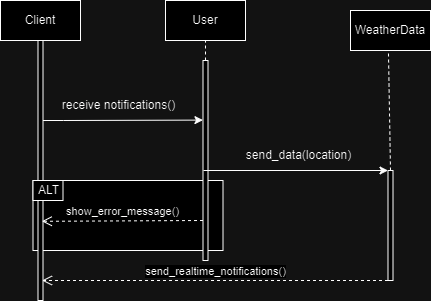

The diagram above was exported from draw.io. Its source (the exported page's mxGraphModel, read from the mxfile embedded in the PNG):
<mxGraphModel dx="1434" dy="792" grid="1" gridSize="10" guides="1" tooltips="1" connect="1" arrows="1" fold="1" page="1" pageScale="1" pageWidth="827" pageHeight="1169" math="0" shadow="0">
  <root>
    <mxCell id="0" />
    <mxCell id="1" parent="0" />
    <mxCell id="LuYdbRBV4z9gpuXvAEJp-1" value="" style="rounded=0;whiteSpace=wrap;html=1;" parent="1" vertex="1">
      <mxGeometry x="202.5" y="280" width="190" height="70" as="geometry" />
    </mxCell>
    <mxCell id="LuYdbRBV4z9gpuXvAEJp-22" value="" style="rounded=0;whiteSpace=wrap;html=1;" parent="1" vertex="1">
      <mxGeometry x="207.5" y="140" width="5" height="260" as="geometry" />
    </mxCell>
    <mxCell id="LuYdbRBV4z9gpuXvAEJp-2" style="edgeStyle=orthogonalEdgeStyle;rounded=0;orthogonalLoop=1;jettySize=auto;html=1;entryX=-0.008;entryY=0.298;entryDx=0;entryDy=0;entryPerimeter=0;" parent="1" target="LuYdbRBV4z9gpuXvAEJp-8" edge="1">
      <mxGeometry relative="1" as="geometry">
        <mxPoint x="212.5" y="220" as="sourcePoint" />
        <mxPoint x="370" y="220" as="targetPoint" />
        <Array as="points">
          <mxPoint x="233" y="220" />
        </Array>
      </mxGeometry>
    </mxCell>
    <mxCell id="LuYdbRBV4z9gpuXvAEJp-5" value="&lt;font style=&quot;vertical-align: inherit;&quot;&gt;&lt;font style=&quot;vertical-align: inherit;&quot;&gt;&lt;font style=&quot;vertical-align: inherit;&quot;&gt;&lt;font style=&quot;vertical-align: inherit;&quot;&gt;receive notifications()&lt;/font&gt;&lt;/font&gt;&lt;/font&gt;&lt;/font&gt;" style="text;html=1;align=center;verticalAlign=middle;resizable=0;points=[];autosize=1;strokeColor=none;fillColor=none;rotation=0;" parent="1" vertex="1">
      <mxGeometry x="217.5" y="190" width="140" height="30" as="geometry" />
    </mxCell>
    <mxCell id="LuYdbRBV4z9gpuXvAEJp-7" value="&lt;font style=&quot;vertical-align: inherit;&quot;&gt;&lt;font style=&quot;vertical-align: inherit;&quot;&gt;send_data(location)&lt;/font&gt;&lt;/font&gt;" style="text;html=1;align=center;verticalAlign=middle;resizable=0;points=[];autosize=1;strokeColor=none;fillColor=none;rotation=0;" parent="1" vertex="1">
      <mxGeometry x="402.5" y="240" width="130" height="30" as="geometry" />
    </mxCell>
    <mxCell id="LuYdbRBV4z9gpuXvAEJp-8" value="" style="rounded=0;whiteSpace=wrap;html=1;" parent="1" vertex="1">
      <mxGeometry x="372.5" y="160" width="5" height="200" as="geometry" />
    </mxCell>
    <mxCell id="LuYdbRBV4z9gpuXvAEJp-10" value="" style="rounded=0;whiteSpace=wrap;html=1;" parent="1" vertex="1">
      <mxGeometry x="557.5" y="270" width="5" height="110" as="geometry" />
    </mxCell>
    <mxCell id="LuYdbRBV4z9gpuXvAEJp-11" value="" style="endArrow=none;dashed=1;html=1;rounded=0;exitX=0.5;exitY=0;exitDx=0;exitDy=0;entryX=0.506;entryY=1.07;entryDx=0;entryDy=0;entryPerimeter=0;" parent="1" source="LuYdbRBV4z9gpuXvAEJp-10" edge="1">
      <mxGeometry width="50" height="50" relative="1" as="geometry">
        <mxPoint x="501.5" y="300" as="sourcePoint" />
        <mxPoint x="557.8" y="142.80000000000007" as="targetPoint" />
      </mxGeometry>
    </mxCell>
    <mxCell id="LuYdbRBV4z9gpuXvAEJp-13" value="" style="rounded=0;whiteSpace=wrap;html=1;" parent="1" vertex="1">
      <mxGeometry x="202.5" y="280" width="30" height="20" as="geometry" />
    </mxCell>
    <mxCell id="LuYdbRBV4z9gpuXvAEJp-14" value="ALT" style="text;html=1;align=center;verticalAlign=middle;resizable=0;points=[];autosize=1;strokeColor=none;fillColor=none;" parent="1" vertex="1">
      <mxGeometry x="197.5" y="275" width="40" height="30" as="geometry" />
    </mxCell>
    <mxCell id="LuYdbRBV4z9gpuXvAEJp-15" value="show_error_message()" style="html=1;verticalAlign=bottom;endArrow=open;dashed=1;endSize=8;curved=0;rounded=0;entryX=0.76;entryY=0.61;entryDx=0;entryDy=0;entryPerimeter=0;" parent="1" edge="1">
      <mxGeometry relative="1" as="geometry">
        <mxPoint x="372.5" y="320" as="sourcePoint" />
        <mxPoint x="211.3" y="320.8" as="targetPoint" />
      </mxGeometry>
    </mxCell>
    <mxCell id="LuYdbRBV4z9gpuXvAEJp-16" value="send_realtime_notifications()" style="html=1;verticalAlign=bottom;endArrow=open;dashed=1;endSize=8;curved=0;rounded=0;exitX=0;exitY=1;exitDx=0;exitDy=0;entryX=0.8;entryY=0.858;entryDx=0;entryDy=0;entryPerimeter=0;" parent="1" source="LuYdbRBV4z9gpuXvAEJp-10" edge="1">
      <mxGeometry relative="1" as="geometry">
        <mxPoint x="712.5" y="380" as="sourcePoint" />
        <mxPoint x="211.5" y="380" as="targetPoint" />
      </mxGeometry>
    </mxCell>
    <mxCell id="LuYdbRBV4z9gpuXvAEJp-17" value="Client" style="rounded=0;whiteSpace=wrap;html=1;" parent="1" vertex="1">
      <mxGeometry x="170" y="100" width="80" height="40" as="geometry" />
    </mxCell>
    <mxCell id="LuYdbRBV4z9gpuXvAEJp-18" value="User" style="rounded=0;whiteSpace=wrap;html=1;" parent="1" vertex="1">
      <mxGeometry x="335" y="100" width="80" height="40" as="geometry" />
    </mxCell>
    <mxCell id="LuYdbRBV4z9gpuXvAEJp-20" value="WeatherData" style="rounded=0;whiteSpace=wrap;html=1;" parent="1" vertex="1">
      <mxGeometry x="520" y="110" width="80" height="40" as="geometry" />
    </mxCell>
    <mxCell id="LuYdbRBV4z9gpuXvAEJp-21" value="" style="endArrow=none;dashed=1;html=1;rounded=0;exitX=0.5;exitY=0;exitDx=0;exitDy=0;entryX=0.5;entryY=1;entryDx=0;entryDy=0;" parent="1" source="LuYdbRBV4z9gpuXvAEJp-8" target="LuYdbRBV4z9gpuXvAEJp-18" edge="1">
      <mxGeometry width="50" height="50" relative="1" as="geometry">
        <mxPoint x="322.5" y="190" as="sourcePoint" />
        <mxPoint x="372.5" y="140" as="targetPoint" />
      </mxGeometry>
    </mxCell>
    <mxCell id="fQ4AJpYmRDkfuaQsUVIg-3" value="" style="endArrow=classic;html=1;rounded=0;exitX=0.1;exitY=0.55;exitDx=0;exitDy=0;exitPerimeter=0;entryX=0;entryY=0;entryDx=0;entryDy=0;" parent="1" source="LuYdbRBV4z9gpuXvAEJp-8" target="LuYdbRBV4z9gpuXvAEJp-10" edge="1">
      <mxGeometry width="50" height="50" relative="1" as="geometry">
        <mxPoint x="390" y="430" as="sourcePoint" />
        <mxPoint x="440" y="380" as="targetPoint" />
      </mxGeometry>
    </mxCell>
  </root>
</mxGraphModel>